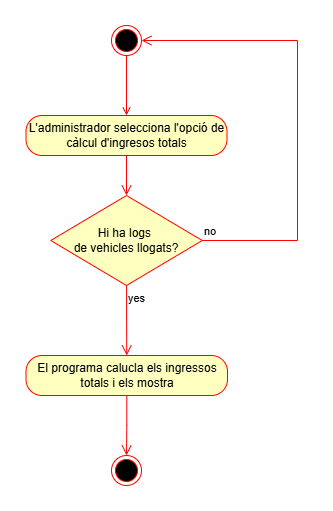

The diagram above was exported from draw.io. Its source (the exported page's mxGraphModel, read from the mxfile embedded in the PNG):
<mxGraphModel dx="1647" dy="848" grid="1" gridSize="10" guides="1" tooltips="1" connect="1" arrows="1" fold="1" page="1" pageScale="1" pageWidth="827" pageHeight="1169" math="0" shadow="0">
  <root>
    <mxCell id="0" />
    <mxCell id="1" parent="0" />
    <mxCell id="ReYjvqQ1Pe08keBkc1nJ-7" style="edgeStyle=orthogonalEdgeStyle;rounded=0;orthogonalLoop=1;jettySize=auto;html=1;endArrow=open;endFill=0;strokeColor=#FF0000;" edge="1" parent="1" source="ReYjvqQ1Pe08keBkc1nJ-4" target="ReYjvqQ1Pe08keBkc1nJ-5">
      <mxGeometry relative="1" as="geometry" />
    </mxCell>
    <mxCell id="ReYjvqQ1Pe08keBkc1nJ-4" value="" style="ellipse;html=1;shape=endState;fillColor=#000000;strokeColor=#ff0000;" vertex="1" parent="1">
      <mxGeometry x="384" y="110" width="30" height="30" as="geometry" />
    </mxCell>
    <mxCell id="ReYjvqQ1Pe08keBkc1nJ-5" value="L'administrador selecciona l'opció de càlcul d'ingresos totals" style="rounded=1;whiteSpace=wrap;html=1;arcSize=40;fontColor=#000000;fillColor=#ffffc0;strokeColor=#ff0000;" vertex="1" parent="1">
      <mxGeometry x="298.5" y="200" width="201" height="40" as="geometry" />
    </mxCell>
    <mxCell id="ReYjvqQ1Pe08keBkc1nJ-6" value="" style="edgeStyle=orthogonalEdgeStyle;html=1;verticalAlign=bottom;endArrow=open;endSize=8;strokeColor=#ff0000;rounded=0;entryX=0.5;entryY=0;entryDx=0;entryDy=0;" edge="1" source="ReYjvqQ1Pe08keBkc1nJ-5" parent="1" target="ReYjvqQ1Pe08keBkc1nJ-8">
      <mxGeometry relative="1" as="geometry">
        <mxPoint x="399" y="320" as="targetPoint" />
      </mxGeometry>
    </mxCell>
    <mxCell id="ReYjvqQ1Pe08keBkc1nJ-8" value="Hi ha logs&amp;nbsp;&lt;div&gt;de vehicles llogats?&lt;/div&gt;" style="rhombus;whiteSpace=wrap;html=1;fontColor=#000000;fillColor=#ffffc0;strokeColor=#ff0000;" vertex="1" parent="1">
      <mxGeometry x="323.25" y="280" width="151.5" height="90" as="geometry" />
    </mxCell>
    <mxCell id="ReYjvqQ1Pe08keBkc1nJ-9" value="no" style="edgeStyle=orthogonalEdgeStyle;html=1;align=left;verticalAlign=bottom;endArrow=open;endSize=8;strokeColor=#ff0000;rounded=0;entryX=1;entryY=0.5;entryDx=0;entryDy=0;" edge="1" source="ReYjvqQ1Pe08keBkc1nJ-8" parent="1" target="ReYjvqQ1Pe08keBkc1nJ-4">
      <mxGeometry x="-1" relative="1" as="geometry">
        <mxPoint x="540" y="350" as="targetPoint" />
        <Array as="points">
          <mxPoint x="570" y="325" />
          <mxPoint x="570" y="125" />
        </Array>
      </mxGeometry>
    </mxCell>
    <mxCell id="ReYjvqQ1Pe08keBkc1nJ-10" value="yes" style="edgeStyle=orthogonalEdgeStyle;html=1;align=left;verticalAlign=top;endArrow=open;endSize=8;strokeColor=#ff0000;rounded=0;entryX=0.5;entryY=0;entryDx=0;entryDy=0;" edge="1" source="ReYjvqQ1Pe08keBkc1nJ-8" parent="1" target="ReYjvqQ1Pe08keBkc1nJ-11">
      <mxGeometry x="-1" relative="1" as="geometry">
        <mxPoint x="400" y="430" as="targetPoint" />
      </mxGeometry>
    </mxCell>
    <mxCell id="ReYjvqQ1Pe08keBkc1nJ-11" value="El programa calucla els ingressos totals i els mostra" style="rounded=1;whiteSpace=wrap;html=1;arcSize=40;fontColor=#000000;fillColor=#ffffc0;strokeColor=#ff0000;" vertex="1" parent="1">
      <mxGeometry x="298.5" y="440" width="201.5" height="40" as="geometry" />
    </mxCell>
    <mxCell id="ReYjvqQ1Pe08keBkc1nJ-12" value="" style="edgeStyle=orthogonalEdgeStyle;html=1;verticalAlign=bottom;endArrow=open;endSize=8;strokeColor=#ff0000;rounded=0;" edge="1" source="ReYjvqQ1Pe08keBkc1nJ-11" parent="1">
      <mxGeometry relative="1" as="geometry">
        <mxPoint x="399" y="540" as="targetPoint" />
      </mxGeometry>
    </mxCell>
    <mxCell id="ReYjvqQ1Pe08keBkc1nJ-13" value="" style="ellipse;html=1;shape=endState;fillColor=#000000;strokeColor=#ff0000;" vertex="1" parent="1">
      <mxGeometry x="384" y="540" width="30" height="30" as="geometry" />
    </mxCell>
  </root>
</mxGraphModel>